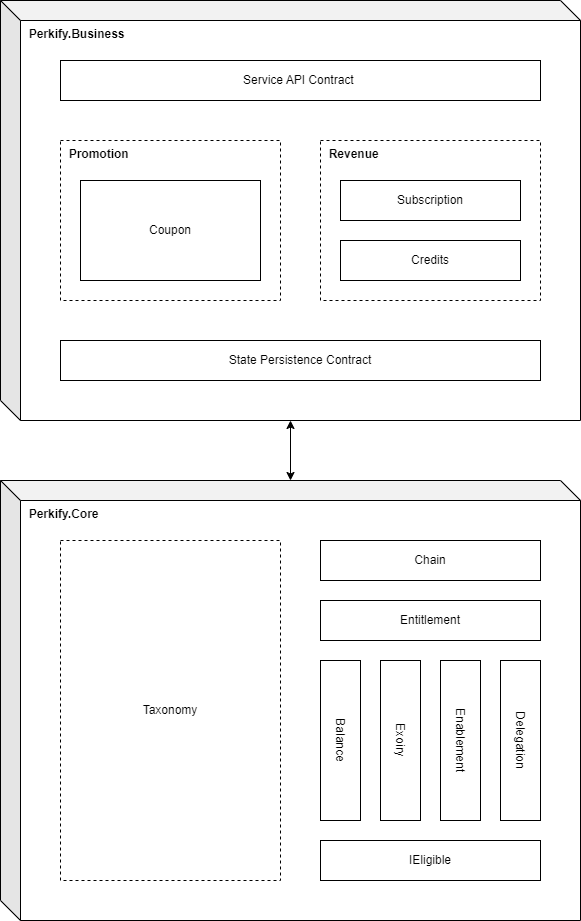

The diagram above was exported from draw.io. Its source (the exported page's mxGraphModel, read from the mxfile embedded in the PNG):
<mxGraphModel dx="970" dy="1502" grid="0" gridSize="10" guides="1" tooltips="1" connect="1" arrows="1" fold="1" page="0" pageScale="1" pageWidth="1169" pageHeight="827" background="#FFFFFF" math="0" shadow="0">
  <root>
    <mxCell id="0" />
    <mxCell id="1" parent="0" />
    <mxCell id="zkQ70hgzmNZjkQuAOU2W-7" value="&amp;nbsp; &lt;b&gt;Perkify.Core&lt;/b&gt;" style="shape=cube;whiteSpace=wrap;html=1;boundedLbl=1;backgroundOutline=1;darkOpacity=0.05;darkOpacity2=0.1;fillColor=#FFFFFF;strokeColor=#000000;fontColor=#000000;align=left;verticalAlign=top;" parent="1" vertex="1">
      <mxGeometry x="80" y="-20" width="580" height="440" as="geometry" />
    </mxCell>
    <mxCell id="zkQ70hgzmNZjkQuAOU2W-12" value="Balance" style="rounded=0;whiteSpace=wrap;html=1;strokeColor=#000000;fontFamily=Helvetica;fontSize=12;fontColor=#000000;fillColor=#FFFFFF;rotation=90;" parent="1" vertex="1">
      <mxGeometry x="340" y="220" width="160" height="40" as="geometry" />
    </mxCell>
    <mxCell id="zkQ70hgzmNZjkQuAOU2W-16" value="Entitlement" style="rounded=0;whiteSpace=wrap;html=1;strokeColor=#000000;fontFamily=Helvetica;fontSize=12;fontColor=#000000;fillColor=#FFFFFF;" parent="1" vertex="1">
      <mxGeometry x="400" y="100" width="220" height="40" as="geometry" />
    </mxCell>
    <mxCell id="HuoqbPG7KK0vglQnC7MI-1" value="Exoiry" style="rounded=0;whiteSpace=wrap;html=1;strokeColor=#000000;fontFamily=Helvetica;fontSize=12;fontColor=#000000;fillColor=#FFFFFF;rotation=90;" vertex="1" parent="1">
      <mxGeometry x="400" y="220" width="160" height="40" as="geometry" />
    </mxCell>
    <mxCell id="HuoqbPG7KK0vglQnC7MI-2" value="Enablement" style="rounded=0;whiteSpace=wrap;html=1;strokeColor=#000000;fontFamily=Helvetica;fontSize=12;fontColor=#000000;fillColor=#FFFFFF;rotation=90;" vertex="1" parent="1">
      <mxGeometry x="460" y="220" width="160" height="40" as="geometry" />
    </mxCell>
    <mxCell id="HuoqbPG7KK0vglQnC7MI-3" value="Delegation" style="rounded=0;whiteSpace=wrap;html=1;strokeColor=#000000;fontFamily=Helvetica;fontSize=12;fontColor=#000000;fillColor=#FFFFFF;rotation=90;" vertex="1" parent="1">
      <mxGeometry x="520" y="220" width="160" height="40" as="geometry" />
    </mxCell>
    <mxCell id="HuoqbPG7KK0vglQnC7MI-4" value="IEligible" style="rounded=0;whiteSpace=wrap;html=1;strokeColor=#000000;fontFamily=Helvetica;fontSize=12;fontColor=#000000;fillColor=#FFFFFF;" vertex="1" parent="1">
      <mxGeometry x="400" y="340" width="220" height="40" as="geometry" />
    </mxCell>
    <mxCell id="HuoqbPG7KK0vglQnC7MI-5" value="Chain" style="rounded=0;whiteSpace=wrap;html=1;strokeColor=#000000;fontFamily=Helvetica;fontSize=12;fontColor=#000000;fillColor=#FFFFFF;" vertex="1" parent="1">
      <mxGeometry x="400" y="40" width="220" height="40" as="geometry" />
    </mxCell>
    <mxCell id="HuoqbPG7KK0vglQnC7MI-6" value="&amp;nbsp; &lt;b&gt;Perkify.Business&lt;/b&gt;" style="shape=cube;whiteSpace=wrap;html=1;boundedLbl=1;backgroundOutline=1;darkOpacity=0.05;darkOpacity2=0.1;fillColor=#FFFFFF;strokeColor=#000000;fontColor=#000000;align=left;verticalAlign=top;" vertex="1" parent="1">
      <mxGeometry x="80" y="-500" width="580" height="420" as="geometry" />
    </mxCell>
    <mxCell id="HuoqbPG7KK0vglQnC7MI-10" value="&amp;nbsp; &lt;b&gt;Revenue&lt;/b&gt;" style="rounded=0;whiteSpace=wrap;html=1;strokeColor=#000000;fontFamily=Helvetica;fontSize=12;fontColor=#000000;fillColor=#FFFFFF;dashed=1;verticalAlign=top;align=left;" vertex="1" parent="1">
      <mxGeometry x="400" y="-360" width="220" height="160" as="geometry" />
    </mxCell>
    <mxCell id="HuoqbPG7KK0vglQnC7MI-11" value="&amp;nbsp; Promotion" style="rounded=0;whiteSpace=wrap;html=1;strokeColor=#000000;fontFamily=Helvetica;fontSize=12;fontColor=#000000;fillColor=#FFFFFF;dashed=1;fontStyle=1;align=left;verticalAlign=top;" vertex="1" parent="1">
      <mxGeometry x="140" y="-360" width="220" height="160" as="geometry" />
    </mxCell>
    <mxCell id="HuoqbPG7KK0vglQnC7MI-13" value="Taxonomy" style="rounded=0;whiteSpace=wrap;html=1;strokeColor=#000000;fontFamily=Helvetica;fontSize=12;fontColor=#000000;fillColor=#FFFFFF;dashed=1;" vertex="1" parent="1">
      <mxGeometry x="140" y="40" width="220" height="340" as="geometry" />
    </mxCell>
    <mxCell id="HuoqbPG7KK0vglQnC7MI-14" value="Credits" style="rounded=0;whiteSpace=wrap;html=1;strokeColor=#000000;fontFamily=Helvetica;fontSize=12;fontColor=#000000;fillColor=#FFFFFF;" vertex="1" parent="1">
      <mxGeometry x="420" y="-260" width="180" height="40" as="geometry" />
    </mxCell>
    <mxCell id="HuoqbPG7KK0vglQnC7MI-15" value="Subscription" style="rounded=0;whiteSpace=wrap;html=1;strokeColor=#000000;fontFamily=Helvetica;fontSize=12;fontColor=#000000;fillColor=#FFFFFF;" vertex="1" parent="1">
      <mxGeometry x="420" y="-320" width="180" height="40" as="geometry" />
    </mxCell>
    <mxCell id="HuoqbPG7KK0vglQnC7MI-16" value="Coupon" style="rounded=0;whiteSpace=wrap;html=1;strokeColor=#000000;fontFamily=Helvetica;fontSize=12;fontColor=#000000;fillColor=#FFFFFF;" vertex="1" parent="1">
      <mxGeometry x="160" y="-320" width="180" height="100" as="geometry" />
    </mxCell>
    <mxCell id="HuoqbPG7KK0vglQnC7MI-18" value="" style="endArrow=classic;startArrow=classic;html=1;fontColor=#000000;strokeColor=#000000;" edge="1" parent="1" source="zkQ70hgzmNZjkQuAOU2W-7" target="HuoqbPG7KK0vglQnC7MI-6">
      <mxGeometry width="50" height="50" relative="1" as="geometry">
        <mxPoint x="310" y="-50" as="sourcePoint" />
        <mxPoint x="360" y="-100" as="targetPoint" />
      </mxGeometry>
    </mxCell>
    <mxCell id="HuoqbPG7KK0vglQnC7MI-20" value="State Persistence Contract" style="rounded=0;whiteSpace=wrap;html=1;strokeColor=#000000;fontFamily=Helvetica;fontSize=12;fontColor=#000000;fillColor=#FFFFFF;" vertex="1" parent="1">
      <mxGeometry x="140" y="-160" width="480" height="40" as="geometry" />
    </mxCell>
    <mxCell id="HuoqbPG7KK0vglQnC7MI-21" value="Service API Contract&amp;nbsp;" style="rounded=0;whiteSpace=wrap;html=1;strokeColor=#000000;fontFamily=Helvetica;fontSize=12;fontColor=#000000;fillColor=#FFFFFF;" vertex="1" parent="1">
      <mxGeometry x="140" y="-440" width="480" height="40" as="geometry" />
    </mxCell>
  </root>
</mxGraphModel>